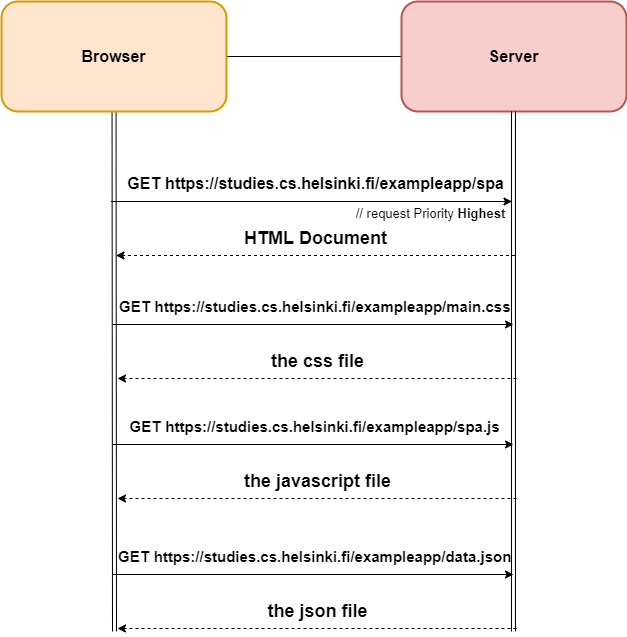

The diagram above was exported from draw.io. Its source (the exported page's mxGraphModel, read from the mxfile embedded in the PNG):
<mxGraphModel dx="2916" dy="1661" grid="1" gridSize="10" guides="1" tooltips="1" connect="1" arrows="1" fold="1" page="1" pageScale="1" pageWidth="850" pageHeight="1100" math="0" shadow="0">
  <root>
    <mxCell id="0" />
    <mxCell id="1" parent="0" />
    <mxCell id="2" value="" style="edgeStyle=none;html=1;fontSize=16;fontColor=#FFFFFF;" parent="1" source="4" edge="1">
      <mxGeometry relative="1" as="geometry">
        <mxPoint x="-1176" y="-810" as="targetPoint" />
      </mxGeometry>
    </mxCell>
    <mxCell id="3" value="" style="edgeStyle=none;html=1;fontSize=16;fontColor=#FFFFFF;shape=link;" parent="1" source="4" edge="1">
      <mxGeometry relative="1" as="geometry">
        <mxPoint x="-1474" y="-235" as="targetPoint" />
      </mxGeometry>
    </mxCell>
    <mxCell id="4" value="Browser" style="rounded=1;whiteSpace=wrap;html=1;fontSize=16;strokeColor=#d79b00;fillColor=#ffe6cc;fontStyle=1;strokeWidth=2;labelBackgroundColor=none;" parent="1" vertex="1">
      <mxGeometry x="-1587" y="-865" width="225" height="110" as="geometry" />
    </mxCell>
    <mxCell id="5" value="Server" style="rounded=1;whiteSpace=wrap;html=1;fontSize=16;strokeColor=#b85450;fillColor=#f8cecc;fontStyle=1;strokeWidth=2;" parent="1" vertex="1">
      <mxGeometry x="-1187" y="-865" width="225" height="110" as="geometry" />
    </mxCell>
    <mxCell id="6" value="" style="edgeStyle=none;html=1;fontSize=16;fontColor=#FFFFFF;shape=link;" parent="1" edge="1">
      <mxGeometry relative="1" as="geometry">
        <mxPoint x="-1075" y="-755" as="sourcePoint" />
        <mxPoint x="-1075" y="-235" as="targetPoint" />
      </mxGeometry>
    </mxCell>
    <mxCell id="7" value="" style="edgeStyle=none;html=1;fontSize=16;fontColor=#FFFFFF;" parent="1" edge="1">
      <mxGeometry relative="1" as="geometry">
        <mxPoint x="-1477.5" y="-665" as="sourcePoint" />
        <mxPoint x="-1076.5" y="-665" as="targetPoint" />
      </mxGeometry>
    </mxCell>
    <mxCell id="8" value="&lt;table cellpadding=&quot;0&quot; cellspacing=&quot;0&quot; aria-activedescendant=&quot;/GET&quot; aria-label=&quot;&quot; tabindex=&quot;0&quot; role=&quot;tree&quot; class=&quot;treeTable&quot; style=&quot;font-size: 16px;&quot;&gt;&lt;tbody tabindex=&quot;-1&quot; role=&quot;presentation&quot; style=&quot;font-size: 16px;&quot;&gt;&lt;tr class=&quot;treeRow objectRow hasChildren&quot; aria-expanded=&quot;false&quot; aria-selected=&quot;false&quot; aria-level=&quot;1&quot; role=&quot;treeitem&quot; id=&quot;/GET&quot; style=&quot;font-size: 16px;&quot;&gt;&lt;td role=&quot;presentation&quot; style=&quot;--tree-label-cell-indent: 0px; font-size: 16px;&quot; class=&quot;treeLabelCell&quot;&gt;GET&amp;nbsp;&lt;/td&gt;&lt;td role=&quot;presentation&quot; class=&quot;treeValueCell objectCell&quot; style=&quot;font-size: 16px;&quot;&gt;https://studies.cs.helsinki.fi/exampleapp/spa&lt;/td&gt;&lt;/tr&gt;&lt;/tbody&gt;&lt;/table&gt;" style="text;html=1;align=center;verticalAlign=middle;resizable=0;points=[];autosize=1;strokeColor=none;fillColor=none;fontSize=16;fontColor=#000000;fontStyle=1" parent="1" vertex="1">
      <mxGeometry x="-1473" y="-698" width="400" height="30" as="geometry" />
    </mxCell>
    <mxCell id="9" value="" style="edgeStyle=none;html=1;fontSize=16;fontColor=#FFFFFF;dashed=1;" parent="1" edge="1">
      <mxGeometry relative="1" as="geometry">
        <mxPoint x="-1073.5" y="-611" as="sourcePoint" />
        <mxPoint x="-1472.5" y="-611" as="targetPoint" />
      </mxGeometry>
    </mxCell>
    <mxCell id="10" value="HTML Document" style="text;html=1;align=center;verticalAlign=middle;resizable=0;points=[];autosize=1;strokeColor=none;fillColor=none;fontSize=18;fontColor=#000000;fontStyle=1" parent="1" vertex="1">
      <mxGeometry x="-1354" y="-645" width="161" height="34" as="geometry" />
    </mxCell>
    <mxCell id="11" value="" style="edgeStyle=none;html=1;fontSize=16;fontColor=#FFFFFF;" parent="1" edge="1">
      <mxGeometry relative="1" as="geometry">
        <mxPoint x="-1476" y="-542" as="sourcePoint" />
        <mxPoint x="-1075" y="-542" as="targetPoint" />
      </mxGeometry>
    </mxCell>
    <mxCell id="12" value="&lt;table cellpadding=&quot;0&quot; cellspacing=&quot;0&quot; aria-activedescendant=&quot;/GET&quot; aria-label=&quot;&quot; tabindex=&quot;0&quot; role=&quot;tree&quot; class=&quot;treeTable&quot; style=&quot;font-size: 15px;&quot;&gt;&lt;tbody tabindex=&quot;-1&quot; role=&quot;presentation&quot; style=&quot;font-size: 15px;&quot;&gt;&lt;tr class=&quot;treeRow objectRow hasChildren&quot; aria-expanded=&quot;false&quot; aria-selected=&quot;false&quot; aria-level=&quot;1&quot; role=&quot;treeitem&quot; id=&quot;/GET&quot; style=&quot;font-size: 15px;&quot;&gt;&lt;td role=&quot;presentation&quot; style=&quot;--tree-label-cell-indent: 0px; font-size: 15px;&quot; class=&quot;treeLabelCell&quot;&gt;GET&amp;nbsp;&lt;/td&gt;&lt;td role=&quot;presentation&quot; class=&quot;treeValueCell objectCell&quot; style=&quot;font-size: 15px;&quot;&gt;https://studies.cs.helsinki.fi/exampleapp/main.css&lt;/td&gt;&lt;/tr&gt;&lt;/tbody&gt;&lt;/table&gt;" style="text;html=1;align=center;verticalAlign=middle;resizable=0;points=[];autosize=1;strokeColor=none;fillColor=none;fontSize=15;fontColor=#000000;fontStyle=1" parent="1" vertex="1">
      <mxGeometry x="-1479" y="-575" width="410" height="30" as="geometry" />
    </mxCell>
    <mxCell id="13" value="" style="edgeStyle=none;html=1;fontSize=16;fontColor=#FFFFFF;dashed=1;" parent="1" edge="1">
      <mxGeometry relative="1" as="geometry">
        <mxPoint x="-1072" y="-488" as="sourcePoint" />
        <mxPoint x="-1471" y="-488" as="targetPoint" />
      </mxGeometry>
    </mxCell>
    <mxCell id="14" value="the css file" style="text;html=1;align=center;verticalAlign=middle;resizable=0;points=[];autosize=1;strokeColor=none;fillColor=none;fontSize=18;fontColor=#000000;fontStyle=1" parent="1" vertex="1">
      <mxGeometry x="-1331.5" y="-525" width="120" height="40" as="geometry" />
    </mxCell>
    <mxCell id="15" value="" style="edgeStyle=none;html=1;fontSize=16;fontColor=#FFFFFF;" parent="1" edge="1">
      <mxGeometry relative="1" as="geometry">
        <mxPoint x="-1476" y="-422" as="sourcePoint" />
        <mxPoint x="-1075" y="-422" as="targetPoint" />
      </mxGeometry>
    </mxCell>
    <mxCell id="16" value="&lt;table cellpadding=&quot;0&quot; cellspacing=&quot;0&quot; aria-activedescendant=&quot;/GET&quot; aria-label=&quot;&quot; tabindex=&quot;0&quot; role=&quot;tree&quot; class=&quot;treeTable&quot; style=&quot;font-size: 15px;&quot;&gt;&lt;tbody tabindex=&quot;-1&quot; role=&quot;presentation&quot; style=&quot;font-size: 15px;&quot;&gt;&lt;tr class=&quot;treeRow objectRow hasChildren&quot; aria-expanded=&quot;false&quot; aria-selected=&quot;false&quot; aria-level=&quot;1&quot; role=&quot;treeitem&quot; id=&quot;/GET&quot; style=&quot;font-size: 15px;&quot;&gt;&lt;td role=&quot;presentation&quot; style=&quot;--tree-label-cell-indent: 0px; font-size: 15px;&quot; class=&quot;treeLabelCell&quot;&gt;GET&amp;nbsp;&lt;/td&gt;&lt;td role=&quot;presentation&quot; class=&quot;treeValueCell objectCell&quot; style=&quot;font-size: 15px;&quot;&gt;https://studies.cs.helsinki.fi/exampleapp/spa.js&lt;/td&gt;&lt;/tr&gt;&lt;/tbody&gt;&lt;/table&gt;" style="text;html=1;align=center;verticalAlign=middle;resizable=0;points=[];autosize=1;strokeColor=none;fillColor=none;fontSize=15;fontColor=#000000;fontStyle=1" parent="1" vertex="1">
      <mxGeometry x="-1469" y="-455" width="390" height="30" as="geometry" />
    </mxCell>
    <mxCell id="17" value="" style="edgeStyle=none;html=1;fontSize=16;fontColor=#FFFFFF;dashed=1;" parent="1" edge="1">
      <mxGeometry relative="1" as="geometry">
        <mxPoint x="-1072" y="-367.9999999999998" as="sourcePoint" />
        <mxPoint x="-1471" y="-367.9999999999998" as="targetPoint" />
      </mxGeometry>
    </mxCell>
    <mxCell id="18" value="the javascript file" style="text;html=1;align=center;verticalAlign=middle;resizable=0;points=[];autosize=1;strokeColor=none;fillColor=none;fontSize=18;fontColor=#000000;fontStyle=1" parent="1" vertex="1">
      <mxGeometry x="-1356.5" y="-405" width="170" height="40" as="geometry" />
    </mxCell>
    <mxCell id="19" value="" style="edgeStyle=none;html=1;fontSize=16;fontColor=#FFFFFF;" parent="1" edge="1">
      <mxGeometry relative="1" as="geometry">
        <mxPoint x="-1476" y="-292" as="sourcePoint" />
        <mxPoint x="-1075" y="-292" as="targetPoint" />
      </mxGeometry>
    </mxCell>
    <mxCell id="20" value="&lt;table cellpadding=&quot;0&quot; cellspacing=&quot;0&quot; aria-activedescendant=&quot;/GET&quot; aria-label=&quot;&quot; tabindex=&quot;0&quot; role=&quot;tree&quot; class=&quot;treeTable&quot; style=&quot;font-size: 15px;&quot;&gt;&lt;tbody tabindex=&quot;-1&quot; role=&quot;presentation&quot; style=&quot;font-size: 15px;&quot;&gt;&lt;tr class=&quot;treeRow objectRow hasChildren&quot; aria-expanded=&quot;false&quot; aria-selected=&quot;false&quot; aria-level=&quot;1&quot; role=&quot;treeitem&quot; id=&quot;/GET&quot; style=&quot;font-size: 15px;&quot;&gt;&lt;td role=&quot;presentation&quot; style=&quot;--tree-label-cell-indent: 0px; font-size: 15px;&quot; class=&quot;treeLabelCell&quot;&gt;GET&amp;nbsp;&lt;/td&gt;&lt;td role=&quot;presentation&quot; class=&quot;treeValueCell objectCell&quot; style=&quot;font-size: 15px;&quot;&gt;https://studies.cs.helsinki.fi/exampleapp/data.json&lt;/td&gt;&lt;/tr&gt;&lt;/tbody&gt;&lt;/table&gt;" style="text;html=1;align=center;verticalAlign=middle;resizable=0;points=[];autosize=1;strokeColor=none;fillColor=none;fontSize=15;fontColor=#000000;fontStyle=1" parent="1" vertex="1">
      <mxGeometry x="-1484" y="-325" width="420" height="30" as="geometry" />
    </mxCell>
    <mxCell id="21" value="" style="edgeStyle=none;html=1;fontSize=16;fontColor=#FFFFFF;dashed=1;" parent="1" edge="1">
      <mxGeometry relative="1" as="geometry">
        <mxPoint x="-1072" y="-237.99999999999977" as="sourcePoint" />
        <mxPoint x="-1471" y="-237.99999999999977" as="targetPoint" />
      </mxGeometry>
    </mxCell>
    <mxCell id="22" value="the json file" style="text;html=1;align=center;verticalAlign=middle;resizable=0;points=[];autosize=1;strokeColor=none;fillColor=none;fontSize=18;fontColor=#000000;fontStyle=1" parent="1" vertex="1">
      <mxGeometry x="-1331.5" y="-275" width="120" height="40" as="geometry" />
    </mxCell>
    <mxCell id="23" value="// request Priority &lt;b&gt;Highest&lt;/b&gt;" style="text;html=1;align=center;verticalAlign=middle;resizable=0;points=[];autosize=1;strokeColor=none;fillColor=none;fontSize=13;" parent="1" vertex="1">
      <mxGeometry x="-1243" y="-668" width="170" height="30" as="geometry" />
    </mxCell>
  </root>
</mxGraphModel>